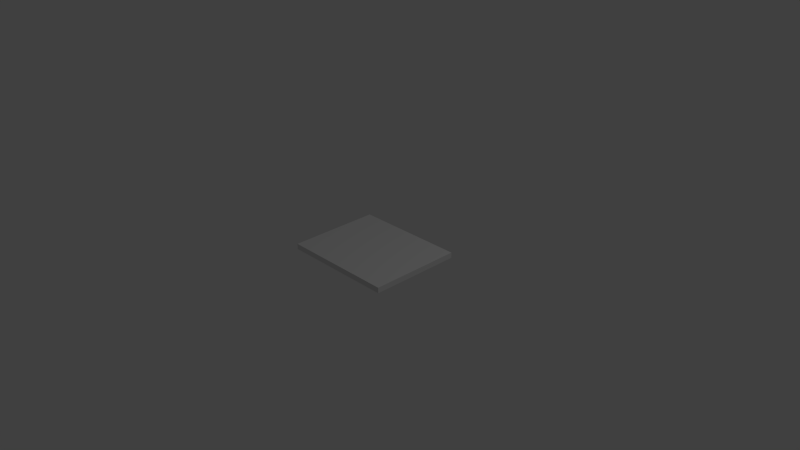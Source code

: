 # Source: recipeTopCase.blend  (saved by Blender 2.76.0; exported with 4.5.12 LTS)
import bpy
from mathutils import Matrix  # noqa: F401  (used for matrix-valued properties, if any)

bpy.ops.wm.read_factory_settings(use_empty=True)
scene = bpy.context.scene
scene.name = 'Scene'

# ---- collections
col_collection_1 = bpy.data.collections.new('Collection 1'); scene.collection.children.link(col_collection_1)

# ---- materials (node trees are filled in below, after node groups)
mat_case = bpy.data.materials.new('case')
mat_case.alpha_threshold = 0.0
mat_case.use_transparent_shadow = False
mat_case.roughness = 0.5
mat_case.line_color = (0.0, 0.0, 0.0, 1.0)
mat_motherboard = bpy.data.materials.new('motherboard')
mat_motherboard.alpha_threshold = 0.0
mat_motherboard.use_transparent_shadow = False
mat_motherboard.roughness = 0.5

# ---- material node trees

# ---- world
world_world = bpy.data.worlds.new('World'); scene.world = world_world
world_world.color = (0.05088, 0.05088, 0.05088)
world_world.use_sun_shadow = False
world_world.sun_shadow_jitter_overblur = 0.0
world_world.cycles.sampling_method = 'MANUAL'
world_world.cycles.sample_map_resolution = 256

# ---- cameras
cam_camera = bpy.data.cameras.new('Camera')
cam_camera.clip_end = 100.0
cam_camera.lens = 35.0
cam_camera.sensor_width = 32.0
cam_camera.sensor_height = 18.0
cam_camera.ortho_scale = 7.314
cam_camera.dof.focus_distance = 0.0
cam_camera.dof.aperture_fstop = 128.0

# ---- lights
light_lamp = bpy.data.lights.new('Lamp', 'POINT')
light_lamp.transmission_factor = 0.0
light_lamp.cutoff_distance = 30.0
light_lamp.energy = 100.0
light_lamp.shadow_buffer_clip_start = 1.001
light_lamp.shadow_soft_size = 0.1
light_lamp.shadow_maximum_resolution = 0.006
light_lamp.use_absolute_resolution = True
light_lamp.cycles.use_multiple_importance_sampling = False

# ---- meshes
me_cube = bpy.data.meshes.new('Cube')
me_cube.from_pydata([(0.7813, 0.625, 0.0101), (-0.7812, 0.625, 0.0101), (0.7812, -0.625, 0.0101), (-0.7813, -0.625, 0.0101), (0.7813, 0.625, 0.08522), (-0.7812, 0.625, 0.08522), (0.7812, -0.625, 0.08522), (-0.7813, -0.625, 0.08522)], [], [(1, 0, 2, 3), (5, 7, 6, 4), (0, 4, 6, 2), (3, 7, 5, 1), (2, 6, 7, 3), (1, 5, 4, 0)])
me_cube.materials.append(mat_case)
me_cube.materials.append(mat_motherboard)
me_cube.use_remesh_preserve_volume = False
me_cube.use_remesh_preserve_attributes = False
me_cube.use_mirror_vertex_groups = False
me_cube.update()

# ---- objects
ob_cube = bpy.data.objects.new('Cube', me_cube)
ob_lamp = bpy.data.objects.new('Lamp', light_lamp)
ob_camera = bpy.data.objects.new('Camera', cam_camera)

# ---- transforms, parenting, visibility, modifiers, constraints
ob_cube.location = (0.0, 0.0, 0.0)
ob_cube.lock_rotations_4d = False
ob_cube.empty_display_type = 'ARROWS'
ob_cube.lineart.crease_threshold = 0.0
ob_lamp.location = (4.076, 1.005, 5.904)
ob_lamp.rotation_euler = (0.6503, 0.05522, 1.866)
ob_lamp.lock_rotations_4d = False
ob_lamp.empty_display_type = 'ARROWS'
ob_lamp.color = (0.0, 0.0, 0.0, 0.0)
ob_lamp.lineart.crease_threshold = 0.0
ob_camera.location = (7.481, -6.508, 5.344)
ob_camera.rotation_euler = (1.109, 0.01082, 0.8149)
ob_camera.lock_rotations_4d = False
ob_camera.empty_display_type = 'ARROWS'
ob_camera.color = (0.0, 0.0, 0.0, 0.0)
ob_camera.display_type = 'WIRE'
ob_camera.lineart.crease_threshold = 0.0

# ---- collection membership
col_collection_1.objects.link(ob_cube)
col_collection_1.objects.link(ob_lamp)
col_collection_1.objects.link(ob_camera)

# ---- scene / render settings (as saved in the file)
scene.camera = ob_camera
scene.frame_start = 1; scene.frame_end = 250; scene.frame_set(1)
scene.render.engine = 'BLENDER_EEVEE_NEXT'
scene.render.resolution_percentage = 50
scene.render.dither_intensity = 0.0
scene.cycles.use_denoising = False
scene.cycles.samples = 10
scene.cycles.sampling_pattern = 'TABULATED_SOBOL'
scene.cycles.light_sampling_threshold = 0.0
scene.cycles.use_adaptive_sampling = False
scene.cycles.use_light_tree = False
scene.cycles.blur_glossy = 0.0
scene.cycles.pixel_filter_type = 'GAUSSIAN'
scene.cycles.sample_clamp_indirect = 0.0
scene.view_settings.view_transform = 'Standard'
bpy.context.view_layer.update()
